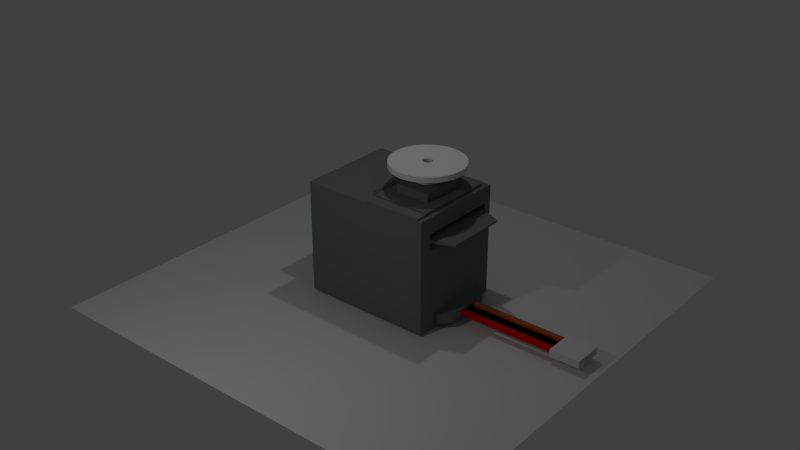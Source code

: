 # Source: Simple_Servomotor.blend  (saved by Blender 2.75.0; exported with 4.5.12 LTS)
import bpy
from mathutils import Matrix  # noqa: F401  (used for matrix-valued properties, if any)

bpy.ops.wm.read_factory_settings(use_empty=True)
scene = bpy.context.scene
scene.name = 'Scene'

# ---- collections
col_collection_1 = bpy.data.collections.new('Collection 1'); scene.collection.children.link(col_collection_1)

# ---- materials (node trees are filled in below, after node groups)
mat_material_005 = bpy.data.materials.new('Material.005')
mat_material_005.alpha_threshold = 0.0
mat_material_005.use_transparent_shadow = False
mat_material_005.diffuse_color = (0.1787, 0.1906, 0.196, 1.0)
mat_material_005.roughness = 0.5
mat_material_004 = bpy.data.materials.new('Material.004')
mat_material_004.alpha_threshold = 0.0
mat_material_004.use_transparent_shadow = False
mat_material_004.roughness = 0.5
mat_material_003 = bpy.data.materials.new('Material.003')
mat_material_003.alpha_threshold = 0.0
mat_material_003.use_transparent_shadow = False
mat_material_003.diffuse_color = (0.5489, 0.1132, 0.02763, 1.0)
mat_material_003.roughness = 0.5
mat_material_002 = bpy.data.materials.new('Material.002')
mat_material_002.alpha_threshold = 0.0
mat_material_002.use_transparent_shadow = False
mat_material_002.diffuse_color = (0.0, 0.0, 0.0, 1.0)
mat_material_002.roughness = 0.5
mat_material_001 = bpy.data.materials.new('Material.001')
mat_material_001.alpha_threshold = 0.0
mat_material_001.use_transparent_shadow = False
mat_material_001.diffuse_color = (0.8, 0.003269, 0.0, 1.0)
mat_material_001.roughness = 0.5
mat_material_006 = bpy.data.materials.new('Material.006')
mat_material_006.alpha_threshold = 0.0
mat_material_006.use_transparent_shadow = False
mat_material_006.roughness = 0.5

# ---- material node trees

# ---- world
world_world = bpy.data.worlds.new('World'); scene.world = world_world
world_world.color = (0.05088, 0.05088, 0.05088)
world_world.use_sun_shadow = False
world_world.sun_shadow_jitter_overblur = 0.0
world_world.cycles.sampling_method = 'MANUAL'
world_world.cycles.sample_map_resolution = 256

# ---- lights
light_sun_001 = bpy.data.lights.new('Sun.001', 'POINT')
light_sun_001.transmission_factor = 0.0
light_sun_001.energy = 100.0
light_sun_001.shadow_buffer_clip_start = 0.5
light_sun_001.shadow_soft_size = 0.1
light_sun_001.shadow_maximum_resolution = 0.006
light_sun_001.use_absolute_resolution = True
light_sun_001.cycles.use_multiple_importance_sampling = False
light_sun = bpy.data.lights.new('Sun', 'POINT')
light_sun.transmission_factor = 0.0
light_sun.energy = 100.0
light_sun.shadow_buffer_clip_start = 0.5
light_sun.shadow_soft_size = 0.1
light_sun.shadow_maximum_resolution = 0.006
light_sun.use_absolute_resolution = True
light_sun.cycles.use_multiple_importance_sampling = False

# ---- meshes
me_plane = bpy.data.meshes.new('Plane')
me_plane.from_pydata([(-1.0, -1.0, 0.0), (1.0, -1.0, 0.0), (-1.0, 1.0, 0.0), (1.0, 1.0, 0.0)], [], [(0, 1, 3, 2)])
me_plane.use_remesh_preserve_volume = False
me_plane.use_remesh_preserve_attributes = False
me_plane.use_mirror_vertex_groups = False
me_plane.update()
me_cube_001 = bpy.data.meshes.new('Cube.001')
me_cube_001.from_pydata([(-1.0, -1.0, -1.0), (-1.0, -1.0, 1.251), (-1.0, 1.0, -1.0), (-1.0, 1.0, 1.251), (1.0, -1.0, -1.0), (1.0, -1.0, 1.251), (1.0, 1.0, -1.0), (1.0, 1.0, 1.251), (-1.0, -1.0, -0.6784), (-1.0, -1.0, -0.3568), (-1.0, -1.0, -0.03515), (-1.0, -1.0, 0.2865), (-1.0, -1.0, 0.6081), (-1.0, -1.0, 0.9297), (-1.0, 1.0, 0.9297), (-1.0, 1.0, 0.6081), (-1.0, 1.0, 0.2865), (-1.0, 1.0, -0.03515), (-1.0, 1.0, -0.3568), (-1.0, 1.0, -0.6784), (1.0, 1.0, 0.9297), (1.0, 1.0, 0.6081), (1.0, 1.0, 0.2865), (1.0, 1.0, -0.03515), (1.0, 1.0, -0.3568), (1.0, 1.0, -0.6784), (1.0, -1.0, 0.9297), (1.0, -1.0, 0.6081), (1.0, -1.0, 0.2865), (1.0, -1.0, -0.03515), (1.0, -1.0, -0.3568), (1.0, -1.0, -0.6784), (-1.0, -0.7597, 1.251), (-1.0, -0.7597, -1.0), (1.0, -0.7597, 1.251), (1.0, -0.7597, -1.0), (1.0, -0.7597, 0.9297), (1.0, -0.7597, 0.6081), (1.0, -0.7597, 0.2865), (1.0, -0.7597, -0.03515), (1.0, -0.7597, -0.3568), (1.0, -0.7597, -0.6784), (-1.0, -0.5343, 0.8849), (-1.0, -0.5343, 0.6529), (-1.0, -0.7597, 0.2865), (-1.0, -0.7597, -0.03515), (-1.0, -0.7597, -0.3568), (-1.0, -0.7597, -0.6784), (-1.0, 0.8576, 1.251), (1.0, 0.8576, -1.0), (1.0, 0.8576, 0.9297), (1.0, 0.8576, 0.6081), (1.0, 0.8576, 0.2865), (1.0, 0.8576, -0.03515), (1.0, 0.8576, -0.3568), (1.0, 0.8576, -0.6784), (-1.0, 0.8576, -1.0), (1.0, 0.8576, 1.251), (-1.0, 0.6322, 0.8849), (-1.0, 0.6322, 0.6529), (-1.0, 0.8576, 0.2865), (-1.0, 0.8576, -0.03515), (-1.0, 0.8576, -0.3568), (-1.0, 0.8576, -0.6784), (0.8993, -0.7597, 0.8081), (0.8993, -0.7597, 0.7297), (0.8993, 0.8576, 0.8081), (0.8993, 0.8576, 0.7297), (1.319, -0.5688, 0.7863), (1.319, -0.5688, 0.7515), (1.319, 0.6668, 0.7863), (1.319, 0.6668, 0.7515), (1.0, -0.5944, -0.7113), (1.0, -0.5944, -0.9671), (1.0, 0.6923, -0.9671), (1.0, 0.6923, -0.7113), (1.05, -0.5944, -0.7316), (1.05, -0.5944, -0.9468), (1.05, 0.6923, -0.9468), (1.05, 0.6923, -0.7316), (1.201, -0.4089, -0.7674), (1.201, -0.4089, -0.911), (1.201, 0.5069, -0.911), (1.201, 0.5069, -0.7674), (0.0, 1.0, 1.251), (0.0, 1.0, -1.0), (0.0, -1.0, 1.251), (0.0, -1.0, -1.0), (0.0, -1.0, 0.9297), (0.0, -1.0, 0.6081), (0.0, -1.0, 0.2865), (0.0, -1.0, -0.03515), (0.0, -1.0, -0.3568), (0.0, -1.0, -0.6784), (0.0, 1.0, 0.9297), (0.0, 1.0, 0.6081), (0.0, 1.0, 0.2865), (0.0, 1.0, -0.03515), (0.0, 1.0, -0.3568), (0.0, 1.0, -0.6784), (0.0, -0.7597, 1.251), (0.0, -0.7597, -1.0), (0.0, 0.8576, 1.251), (0.0, 0.8576, -1.0), (-0.7516, 1.0, -1.0), (-0.7516, -1.0, 1.251), (-0.7516, 1.0, 0.9297), (-0.7516, 1.0, 0.6081), (-0.7516, 1.0, 0.2865), (-0.7516, 1.0, -0.03515), (-0.7516, 1.0, -0.3568), (-0.7516, 1.0, -0.6784), (-0.7516, -0.7597, 1.251), (-0.7516, 0.8576, 1.251), (-0.7516, 1.0, 1.251), (-0.7516, -1.0, -1.0), (-0.7516, -1.0, 0.9297), (-0.7516, -1.0, 0.6081), (-0.7516, -1.0, 0.2865), (-0.7516, -1.0, -0.03515), (-0.7516, -1.0, -0.3568), (-0.7516, -1.0, -0.6784), (-0.7516, -0.7597, -1.0), (-0.7516, 0.8576, -1.0), (-0.03786, 0.7762, 1.317), (-0.03786, -0.6782, 1.317), (-0.7138, -0.6782, 1.317), (-0.7138, 0.7762, 1.317), (0.04237, 1.0, 1.251), (0.04237, -1.0, -1.0), (0.04237, -1.0, 0.9297), (0.04237, -1.0, 0.6081), (0.04237, -1.0, 0.2865), (0.04237, -1.0, -0.03515), (0.04237, -1.0, -0.3568), (0.04237, -1.0, -0.6784), (0.04237, -0.7597, -1.0), (0.04237, 0.8576, -1.0), (0.04237, 1.0, -1.0), (0.04237, -1.0, 1.251), (0.04237, 1.0, 0.9297), (0.04237, 1.0, 0.6081), (0.04237, 1.0, 0.2865), (0.04237, 1.0, -0.03515), (0.04237, 1.0, -0.3568), (0.04237, 1.0, -0.6784), (0.04237, -0.7597, 1.251), (0.04237, 0.8576, 1.251), (0.9328, 1.0, 1.251), (0.9328, -1.0, -1.0), (0.9328, -1.0, 0.9297), (0.9328, -1.0, 0.6081), (0.9328, -1.0, 0.2865), (0.9328, -1.0, -0.03515), (0.9328, -1.0, -0.3568), (0.9328, -1.0, -0.6784), (0.9328, -0.7597, -1.0), (0.9328, 0.8576, -1.0), (0.9328, 1.0, -1.0), (0.9328, -1.0, 1.251), (0.9328, 1.0, 0.9297), (0.9328, 1.0, 0.6081), (0.9328, 1.0, 0.2865), (0.9328, 1.0, -0.03515), (0.9328, 1.0, -0.3568), (0.9328, 1.0, -0.6784), (0.9328, -0.7597, 1.251), (0.9328, 0.8576, 1.251), (0.9328, -1.0, 1.284), (0.04237, -1.0, 1.284), (0.9328, -0.7597, 1.284), (0.04237, -0.7597, 1.284), (0.9328, -1.0, 1.284), (0.04237, -1.0, 1.284), (0.9328, -0.7597, 1.284), (0.04237, -0.7597, 1.284), (0.9328, -0.7597, 1.306), (0.04237, -0.7597, 1.306), (0.9328, 0.8576, 1.306), (0.04237, 0.8576, 1.306), (0.7513, -0.43, 1.306), (0.2239, -0.43, 1.306), (0.7513, 0.528, 1.306), (0.2239, 0.528, 1.306), (0.7513, -0.43, 1.481), (0.2239, -0.43, 1.481), (0.7513, 0.528, 1.481), (0.2239, 0.528, 1.481), (-1.361, 0.6322, 0.8135), (-1.361, -0.5343, 0.8135), (-1.361, 0.6322, 0.7243), (-1.361, -0.5343, 0.7243), (-1.087, 0.3518, 0.8677), (-1.087, -0.2539, 0.8677), (-1.274, 0.3518, 0.8307), (-1.274, -0.2539, 0.8307), (-1.087, 0.3518, 0.9007), (-1.087, -0.2539, 0.9007), (-1.274, 0.3518, 0.8636), (-1.274, -0.2539, 0.8636)], [], [(63, 19, 2, 56), (165, 25, 6, 158), (41, 31, 4, 35), (121, 8, 0, 115), (157, 158, 6, 49), (113, 114, 3, 48), (105, 1, 13, 116), (116, 13, 12, 117), (117, 12, 11, 118), (118, 11, 10, 119), (119, 10, 9, 120), (120, 9, 8, 121), (34, 5, 26, 36), (36, 26, 27, 37), (37, 27, 28, 38), (38, 28, 29, 39), (39, 29, 30, 40), (40, 30, 31, 41), (148, 7, 20, 160), (160, 20, 21, 161), (161, 21, 22, 162), (162, 22, 23, 163), (163, 23, 24, 164), (164, 24, 25, 165), (48, 3, 14, 58), (58, 14, 15, 59), (59, 15, 16, 60), (60, 16, 17, 61), (61, 17, 18, 62), (62, 18, 19, 63), (9, 46, 47, 8), (10, 45, 46, 9), (11, 44, 45, 10), (12, 43, 44, 11), (13, 42, 43, 12), (1, 32, 42, 13), (54, 40, 41, 55), (53, 39, 40, 54), (52, 38, 39, 53), (51, 37, 38, 52), (50, 36, 64, 66), (57, 34, 36, 50), (105, 112, 32, 1), (149, 156, 35, 4), (41, 35, 73, 72), (8, 47, 33, 0), (25, 55, 49, 6), (7, 57, 50, 20), (20, 50, 51, 21), (21, 51, 52, 22), (22, 52, 53, 23), (23, 53, 54, 24), (24, 54, 55, 25), (46, 62, 63, 47), (45, 61, 62, 46), (44, 60, 61, 45), (43, 59, 60, 44), (43, 42, 189, 191), (32, 48, 58, 42), (112, 113, 48, 32), (156, 157, 49, 35), (47, 63, 56, 33), (64, 65, 69, 68), (51, 50, 66, 67), (36, 37, 65, 64), (37, 51, 67, 65), (70, 68, 69, 71), (67, 66, 70, 71), (66, 64, 68, 70), (65, 67, 71, 69), (75, 72, 76, 79), (55, 41, 72, 75), (49, 55, 75, 74), (35, 49, 74, 73), (78, 79, 83, 82), (72, 73, 77, 76), (74, 75, 79, 78), (73, 74, 78, 77), (83, 80, 81, 82), (77, 78, 82, 81), (79, 76, 80, 83), (76, 77, 81, 80), (122, 123, 103, 101), (146, 147, 102, 100), (115, 122, 101, 87), (139, 146, 100, 86), (110, 98, 99, 111), (109, 97, 98, 110), (108, 96, 97, 109), (107, 95, 96, 108), (106, 94, 95, 107), (114, 84, 94, 106), (134, 92, 93, 135), (133, 91, 92, 134), (132, 90, 91, 133), (131, 89, 90, 132), (130, 88, 89, 131), (139, 86, 88, 130), (147, 128, 84, 102), (123, 104, 85, 103), (135, 93, 87, 129), (111, 99, 85, 104), (19, 111, 104, 2), (56, 2, 104, 123), (3, 114, 106, 14), (14, 106, 107, 15), (15, 107, 108, 16), (16, 108, 109, 17), (17, 109, 110, 18), (18, 110, 111, 19), (0, 33, 122, 115), (33, 56, 123, 122), (112, 100, 125, 126), (86, 100, 112, 105), (92, 120, 121, 93), (91, 119, 120, 92), (90, 118, 119, 91), (89, 117, 118, 90), (88, 116, 117, 89), (86, 105, 116, 88), (102, 84, 114, 113), (93, 121, 115, 87), (125, 124, 127, 126), (113, 112, 126, 127), (102, 113, 127, 124), (100, 102, 124, 125), (155, 135, 129, 149), (167, 148, 128, 147), (159, 139, 130, 150), (150, 130, 131, 151), (151, 131, 132, 152), (152, 132, 133, 153), (153, 133, 134, 154), (154, 134, 135, 155), (139, 159, 168, 169), (146, 166, 176, 177), (101, 103, 137, 136), (87, 101, 136, 129), (98, 144, 145, 99), (97, 143, 144, 98), (96, 142, 143, 97), (95, 141, 142, 96), (94, 140, 141, 95), (84, 128, 140, 94), (103, 85, 138, 137), (99, 145, 138, 85), (34, 57, 167, 166), (5, 34, 166, 159), (30, 154, 155, 31), (29, 153, 154, 30), (28, 152, 153, 29), (27, 151, 152, 28), (26, 150, 151, 27), (5, 159, 150, 26), (57, 7, 148, 167), (31, 155, 149, 4), (136, 137, 157, 156), (129, 136, 156, 149), (144, 164, 165, 145), (143, 163, 164, 144), (142, 162, 163, 143), (141, 161, 162, 142), (140, 160, 161, 141), (128, 148, 160, 140), (137, 138, 158, 157), (145, 165, 158, 138), (170, 171, 175, 174), (166, 146, 171, 170), (146, 139, 169, 171), (159, 166, 170, 168), (172, 174, 175, 173), (171, 169, 173, 175), (169, 168, 172, 173), (168, 170, 174, 172), (176, 178, 182, 180), (147, 146, 177, 179), (166, 167, 178, 176), (167, 147, 179, 178), (183, 181, 185, 187), (178, 179, 183, 182), (179, 177, 181, 183), (177, 176, 180, 181), (184, 186, 187, 185), (181, 180, 184, 185), (180, 182, 186, 184), (182, 183, 187, 186), (189, 188, 190, 191), (42, 58, 192, 193), (58, 59, 190, 188), (59, 43, 191, 190), (195, 193, 197, 199), (58, 188, 194, 192), (189, 42, 193, 195), (188, 189, 195, 194), (197, 196, 198, 199), (193, 192, 196, 197), (192, 194, 198, 196), (194, 195, 199, 198)])
me_cube_001.materials.append(mat_material_005)
me_cube_001.use_remesh_preserve_volume = False
me_cube_001.use_remesh_preserve_attributes = False
me_cube_001.use_mirror_vertex_groups = False
me_cube_001.update()
me_cube_002 = bpy.data.meshes.new('Cube.002')
me_cube_002.from_pydata([(-1.0, -1.0, -1.0), (-1.0, -1.0, 1.0), (-1.0, 1.0, -1.0), (-1.0, 1.0, 1.0), (1.0, -1.0, -1.0), (1.0, -1.0, 1.0), (1.0, 1.0, -1.0), (1.0, 1.0, 1.0), (-1.0, 0.254, 1.0), (-1.0, 0.254, -1.0), (1.0, 0.254, 1.0), (1.0, 0.254, -1.0), (-1.0, -0.373, -1.0), (1.0, -0.373, 1.0), (-1.0, -0.373, 1.0), (1.0, -0.373, -1.0), (0.6972, -0.451, 0.7512), (0.6972, -0.922, 0.7512), (0.6972, -0.922, -0.7512), (0.6972, -0.451, -0.7512), (0.582, -0.3127, -0.8077), (0.582, 0.1937, -0.8077), (0.582, 0.1937, 0.8077), (0.582, -0.3127, 0.8077), (0.6793, 0.9064, 0.749), (0.6793, 0.9064, -0.749), (0.6793, 0.3476, -0.749), (0.6793, 0.3476, 0.749)], [], [(8, 3, 2, 9), (3, 7, 6, 2), (13, 5, 17, 16), (5, 1, 0, 4), (9, 2, 6, 11), (10, 7, 3, 8), (13, 10, 8, 14), (12, 9, 11, 15), (11, 6, 25, 26), (14, 8, 9, 12), (1, 14, 12, 0), (0, 12, 15, 4), (5, 13, 14, 1), (11, 10, 22, 21), (16, 17, 18, 19), (15, 13, 16, 19), (4, 15, 19, 18), (5, 4, 18, 17), (22, 23, 20, 21), (13, 15, 20, 23), (10, 13, 23, 22), (15, 11, 21, 20), (24, 27, 26, 25), (10, 11, 26, 27), (6, 7, 24, 25), (7, 10, 27, 24)])
me_cube_002.materials.append(mat_material_004)
me_cube_002.use_remesh_preserve_volume = False
me_cube_002.use_remesh_preserve_attributes = False
me_cube_002.use_mirror_vertex_groups = False
me_cube_002.update()
me_cylinder_003 = bpy.data.meshes.new('Cylinder.003')
me_cylinder_003.from_pydata([(0.0, 1.0, -1.0), (2.882e-06, 1.0, 39.18), (0.1951, 0.9808, -1.0), (0.1951, 0.9808, 39.18), (0.3827, 0.9239, -1.0), (0.3827, 0.9239, 39.18), (0.5556, 0.8315, -1.0), (0.5556, 0.8315, 39.18), (0.7071, 0.7071, -1.0), (0.7071, 0.7071, 39.18), (0.8315, 0.5556, -1.0), (0.8315, 0.5556, 39.18), (0.9239, 0.3827, -1.0), (0.9239, 0.3827, 39.18), (0.9808, 0.1951, -1.0), (0.9808, 0.1951, 39.18), (1.0, 7.55e-08, -1.0), (1.0, 7.55e-08, 39.18), (0.9808, -0.1951, -1.0), (0.9808, -0.1951, 39.18), (0.9239, -0.3827, -1.0), (0.9239, -0.3827, 39.18), (0.8315, -0.5556, -1.0), (0.8315, -0.5556, 39.18), (0.7071, -0.7071, -1.0), (0.7071, -0.7071, 39.18), (0.5556, -0.8315, -1.0), (0.5556, -0.8315, 39.18), (0.3827, -0.9239, -1.0), (0.3827, -0.9239, 39.18), (0.1951, -0.9808, -1.0), (0.1951, -0.9808, 39.18), (-3.258e-07, -1.0, -1.0), (2.557e-06, -1.0, 39.18), (-0.1951, -0.9808, -1.0), (-0.1951, -0.9808, 39.18), (-0.3827, -0.9239, -1.0), (-0.3827, -0.9239, 39.18), (-0.5556, -0.8315, -1.0), (-0.5556, -0.8315, 39.18), (-0.7071, -0.7071, -1.0), (-0.7071, -0.7071, 39.18), (-0.8315, -0.5556, -1.0), (-0.8315, -0.5556, 39.18), (-0.9239, -0.3827, -1.0), (-0.9239, -0.3827, 39.18), (-0.9808, -0.1951, -1.0), (-0.9808, -0.1951, 39.18), (-1.0, 9.656e-07, -1.0), (-1.0, 9.656e-07, 39.18), (-0.9808, 0.1951, -1.0), (-0.9808, 0.1951, 39.18), (-0.9239, 0.3827, -1.0), (-0.9239, 0.3827, 39.18), (-0.8315, 0.5556, -1.0), (-0.8315, 0.5556, 39.18), (-0.7071, 0.7071, -1.0), (-0.7071, 0.7071, 39.18), (-0.5556, 0.8315, -1.0), (-0.5556, 0.8315, 39.18), (-0.3827, 0.9239, -1.0), (-0.3827, 0.9239, 39.18), (-0.1951, 0.9808, -1.0), (-0.1951, 0.9808, 39.18)], [], [(0, 1, 3, 2), (2, 3, 5, 4), (4, 5, 7, 6), (6, 7, 9, 8), (8, 9, 11, 10), (10, 11, 13, 12), (12, 13, 15, 14), (14, 15, 17, 16), (16, 17, 19, 18), (18, 19, 21, 20), (20, 21, 23, 22), (22, 23, 25, 24), (24, 25, 27, 26), (26, 27, 29, 28), (28, 29, 31, 30), (30, 31, 33, 32), (32, 33, 35, 34), (34, 35, 37, 36), (36, 37, 39, 38), (38, 39, 41, 40), (40, 41, 43, 42), (42, 43, 45, 44), (44, 45, 47, 46), (46, 47, 49, 48), (48, 49, 51, 50), (50, 51, 53, 52), (52, 53, 55, 54), (54, 55, 57, 56), (56, 57, 59, 58), (58, 59, 61, 60), (3, 1, 63, 61, 59, 57, 55, 53, 51, 49, 47, 45, 43, 41, 39, 37, 35, 33, 31, 29, 27, 25, 23, 21, 19, 17, 15, 13, 11, 9, 7, 5), (62, 63, 1, 0), (60, 61, 63, 62), (0, 2, 4, 6, 8, 10, 12, 14, 16, 18, 20, 22, 24, 26, 28, 30, 32, 34, 36, 38, 40, 42, 44, 46, 48, 50, 52, 54, 56, 58, 60, 62)])
me_cylinder_003.materials.append(mat_material_003)
me_cylinder_003.use_remesh_preserve_volume = False
me_cylinder_003.use_remesh_preserve_attributes = False
me_cylinder_003.use_mirror_vertex_groups = False
me_cylinder_003.update()
me_cylinder_002 = bpy.data.meshes.new('Cylinder.002')
me_cylinder_002.from_pydata([(0.0, 1.0, -1.0), (2.882e-06, 1.0, 39.18), (0.1951, 0.9808, -1.0), (0.1951, 0.9808, 39.18), (0.3827, 0.9239, -1.0), (0.3827, 0.9239, 39.18), (0.5556, 0.8315, -1.0), (0.5556, 0.8315, 39.18), (0.7071, 0.7071, -1.0), (0.7071, 0.7071, 39.18), (0.8315, 0.5556, -1.0), (0.8315, 0.5556, 39.18), (0.9239, 0.3827, -1.0), (0.9239, 0.3827, 39.18), (0.9808, 0.1951, -1.0), (0.9808, 0.1951, 39.18), (1.0, 7.55e-08, -1.0), (1.0, 7.55e-08, 39.18), (0.9808, -0.1951, -1.0), (0.9808, -0.1951, 39.18), (0.9239, -0.3827, -1.0), (0.9239, -0.3827, 39.18), (0.8315, -0.5556, -1.0), (0.8315, -0.5556, 39.18), (0.7071, -0.7071, -1.0), (0.7071, -0.7071, 39.18), (0.5556, -0.8315, -1.0), (0.5556, -0.8315, 39.18), (0.3827, -0.9239, -1.0), (0.3827, -0.9239, 39.18), (0.1951, -0.9808, -1.0), (0.1951, -0.9808, 39.18), (-3.258e-07, -1.0, -1.0), (2.557e-06, -1.0, 39.18), (-0.1951, -0.9808, -1.0), (-0.1951, -0.9808, 39.18), (-0.3827, -0.9239, -1.0), (-0.3827, -0.9239, 39.18), (-0.5556, -0.8315, -1.0), (-0.5556, -0.8315, 39.18), (-0.7071, -0.7071, -1.0), (-0.7071, -0.7071, 39.18), (-0.8315, -0.5556, -1.0), (-0.8315, -0.5556, 39.18), (-0.9239, -0.3827, -1.0), (-0.9239, -0.3827, 39.18), (-0.9808, -0.1951, -1.0), (-0.9808, -0.1951, 39.18), (-1.0, 9.656e-07, -1.0), (-1.0, 9.656e-07, 39.18), (-0.9808, 0.1951, -1.0), (-0.9808, 0.1951, 39.18), (-0.9239, 0.3827, -1.0), (-0.9239, 0.3827, 39.18), (-0.8315, 0.5556, -1.0), (-0.8315, 0.5556, 39.18), (-0.7071, 0.7071, -1.0), (-0.7071, 0.7071, 39.18), (-0.5556, 0.8315, -1.0), (-0.5556, 0.8315, 39.18), (-0.3827, 0.9239, -1.0), (-0.3827, 0.9239, 39.18), (-0.1951, 0.9808, -1.0), (-0.1951, 0.9808, 39.18)], [], [(0, 1, 3, 2), (2, 3, 5, 4), (4, 5, 7, 6), (6, 7, 9, 8), (8, 9, 11, 10), (10, 11, 13, 12), (12, 13, 15, 14), (14, 15, 17, 16), (16, 17, 19, 18), (18, 19, 21, 20), (20, 21, 23, 22), (22, 23, 25, 24), (24, 25, 27, 26), (26, 27, 29, 28), (28, 29, 31, 30), (30, 31, 33, 32), (32, 33, 35, 34), (34, 35, 37, 36), (36, 37, 39, 38), (38, 39, 41, 40), (40, 41, 43, 42), (42, 43, 45, 44), (44, 45, 47, 46), (46, 47, 49, 48), (48, 49, 51, 50), (50, 51, 53, 52), (52, 53, 55, 54), (54, 55, 57, 56), (56, 57, 59, 58), (58, 59, 61, 60), (3, 1, 63, 61, 59, 57, 55, 53, 51, 49, 47, 45, 43, 41, 39, 37, 35, 33, 31, 29, 27, 25, 23, 21, 19, 17, 15, 13, 11, 9, 7, 5), (62, 63, 1, 0), (60, 61, 63, 62), (0, 2, 4, 6, 8, 10, 12, 14, 16, 18, 20, 22, 24, 26, 28, 30, 32, 34, 36, 38, 40, 42, 44, 46, 48, 50, 52, 54, 56, 58, 60, 62)])
me_cylinder_002.materials.append(mat_material_002)
me_cylinder_002.use_remesh_preserve_volume = False
me_cylinder_002.use_remesh_preserve_attributes = False
me_cylinder_002.use_mirror_vertex_groups = False
me_cylinder_002.update()
me_cylinder_001 = bpy.data.meshes.new('Cylinder.001')
me_cylinder_001.from_pydata([(0.0, 1.0, -1.0), (2.882e-06, 1.0, 39.18), (0.1951, 0.9808, -1.0), (0.1951, 0.9808, 39.18), (0.3827, 0.9239, -1.0), (0.3827, 0.9239, 39.18), (0.5556, 0.8315, -1.0), (0.5556, 0.8315, 39.18), (0.7071, 0.7071, -1.0), (0.7071, 0.7071, 39.18), (0.8315, 0.5556, -1.0), (0.8315, 0.5556, 39.18), (0.9239, 0.3827, -1.0), (0.9239, 0.3827, 39.18), (0.9808, 0.1951, -1.0), (0.9808, 0.1951, 39.18), (1.0, 7.55e-08, -1.0), (1.0, 7.55e-08, 39.18), (0.9808, -0.1951, -1.0), (0.9808, -0.1951, 39.18), (0.9239, -0.3827, -1.0), (0.9239, -0.3827, 39.18), (0.8315, -0.5556, -1.0), (0.8315, -0.5556, 39.18), (0.7071, -0.7071, -1.0), (0.7071, -0.7071, 39.18), (0.5556, -0.8315, -1.0), (0.5556, -0.8315, 39.18), (0.3827, -0.9239, -1.0), (0.3827, -0.9239, 39.18), (0.1951, -0.9808, -1.0), (0.1951, -0.9808, 39.18), (-3.258e-07, -1.0, -1.0), (2.557e-06, -1.0, 39.18), (-0.1951, -0.9808, -1.0), (-0.1951, -0.9808, 39.18), (-0.3827, -0.9239, -1.0), (-0.3827, -0.9239, 39.18), (-0.5556, -0.8315, -1.0), (-0.5556, -0.8315, 39.18), (-0.7071, -0.7071, -1.0), (-0.7071, -0.7071, 39.18), (-0.8315, -0.5556, -1.0), (-0.8315, -0.5556, 39.18), (-0.9239, -0.3827, -1.0), (-0.9239, -0.3827, 39.18), (-0.9808, -0.1951, -1.0), (-0.9808, -0.1951, 39.18), (-1.0, 9.656e-07, -1.0), (-1.0, 9.656e-07, 39.18), (-0.9808, 0.1951, -1.0), (-0.9808, 0.1951, 39.18), (-0.9239, 0.3827, -1.0), (-0.9239, 0.3827, 39.18), (-0.8315, 0.5556, -1.0), (-0.8315, 0.5556, 39.18), (-0.7071, 0.7071, -1.0), (-0.7071, 0.7071, 39.18), (-0.5556, 0.8315, -1.0), (-0.5556, 0.8315, 39.18), (-0.3827, 0.9239, -1.0), (-0.3827, 0.9239, 39.18), (-0.1951, 0.9808, -1.0), (-0.1951, 0.9808, 39.18)], [], [(0, 1, 3, 2), (2, 3, 5, 4), (4, 5, 7, 6), (6, 7, 9, 8), (8, 9, 11, 10), (10, 11, 13, 12), (12, 13, 15, 14), (14, 15, 17, 16), (16, 17, 19, 18), (18, 19, 21, 20), (20, 21, 23, 22), (22, 23, 25, 24), (24, 25, 27, 26), (26, 27, 29, 28), (28, 29, 31, 30), (30, 31, 33, 32), (32, 33, 35, 34), (34, 35, 37, 36), (36, 37, 39, 38), (38, 39, 41, 40), (40, 41, 43, 42), (42, 43, 45, 44), (44, 45, 47, 46), (46, 47, 49, 48), (48, 49, 51, 50), (50, 51, 53, 52), (52, 53, 55, 54), (54, 55, 57, 56), (56, 57, 59, 58), (58, 59, 61, 60), (3, 1, 63, 61, 59, 57, 55, 53, 51, 49, 47, 45, 43, 41, 39, 37, 35, 33, 31, 29, 27, 25, 23, 21, 19, 17, 15, 13, 11, 9, 7, 5), (62, 63, 1, 0), (60, 61, 63, 62), (0, 2, 4, 6, 8, 10, 12, 14, 16, 18, 20, 22, 24, 26, 28, 30, 32, 34, 36, 38, 40, 42, 44, 46, 48, 50, 52, 54, 56, 58, 60, 62)])
me_cylinder_001.materials.append(mat_material_001)
me_cylinder_001.use_remesh_preserve_volume = False
me_cylinder_001.use_remesh_preserve_attributes = False
me_cylinder_001.use_mirror_vertex_groups = False
me_cylinder_001.update()
me_cylinder = bpy.data.meshes.new('Cylinder')
me_cylinder.from_pydata([(0.0, 1.0, -1.0), (0.0, 1.0, 1.0), (0.1951, 0.9808, -1.0), (0.1951, 0.9808, 1.0), (0.3827, 0.9239, -1.0), (0.3827, 0.9239, 1.0), (0.5556, 0.8315, -1.0), (0.5556, 0.8315, 1.0), (0.7071, 0.7071, -1.0), (0.7071, 0.7071, 1.0), (0.8315, 0.5556, -1.0), (0.8315, 0.5556, 1.0), (0.9239, 0.3827, -1.0), (0.9239, 0.3827, 1.0), (0.9808, 0.1951, -1.0), (0.9808, 0.1951, 1.0), (1.0, 7.55e-08, -1.0), (1.0, 7.55e-08, 1.0), (0.9808, -0.1951, -1.0), (0.9808, -0.1951, 1.0), (0.9239, -0.3827, -1.0), (0.9239, -0.3827, 1.0), (0.8315, -0.5556, -1.0), (0.8315, -0.5556, 1.0), (0.7071, -0.7071, -1.0), (0.7071, -0.7071, 1.0), (0.5556, -0.8315, -1.0), (0.5556, -0.8315, 1.0), (0.3827, -0.9239, -1.0), (0.3827, -0.9239, 1.0), (0.1951, -0.9808, -1.0), (0.1951, -0.9808, 1.0), (-3.258e-07, -1.0, -1.0), (-3.258e-07, -1.0, 1.0), (-0.1951, -0.9808, -1.0), (-0.1951, -0.9808, 1.0), (-0.3827, -0.9239, -1.0), (-0.3827, -0.9239, 1.0), (-0.5556, -0.8315, -1.0), (-0.5556, -0.8315, 1.0), (-0.7071, -0.7071, -1.0), (-0.7071, -0.7071, 1.0), (-0.8315, -0.5556, -1.0), (-0.8315, -0.5556, 1.0), (-0.9239, -0.3827, -1.0), (-0.9239, -0.3827, 1.0), (-0.9808, -0.1951, -1.0), (-0.9808, -0.1951, 1.0), (-1.0, 9.656e-07, -1.0), (-1.0, 9.656e-07, 1.0), (-0.9808, 0.1951, -1.0), (-0.9808, 0.1951, 1.0), (-0.9239, 0.3827, -1.0), (-0.9239, 0.3827, 1.0), (-0.8315, 0.5556, -1.0), (-0.8315, 0.5556, 1.0), (-0.7071, 0.7071, -1.0), (-0.7071, 0.7071, 1.0), (-0.5556, 0.8315, -1.0), (-0.5556, 0.8315, 1.0), (-0.3827, 0.9239, -1.0), (-0.3827, 0.9239, 1.0), (-0.1951, 0.9808, -1.0), (-0.1951, 0.9808, 1.0), (0.2227, 1.12, 1.142), (-1.682e-08, 1.142, 1.142), (0.4369, 1.055, 1.142), (0.6343, 0.9493, 1.142), (0.8073, 0.8073, 1.142), (0.9493, 0.6343, 1.142), (1.055, 0.4369, 1.142), (1.12, 0.2227, 1.142), (1.142, 4.582e-08, 1.142), (1.12, -0.2227, 1.142), (1.055, -0.4369, 1.142), (0.9493, -0.6343, 1.142), (0.8073, -0.8073, 1.142), (0.6343, -0.9493, 1.142), (0.4369, -1.055, 1.142), (0.2227, -1.12, 1.142), (-3.888e-07, -1.142, 1.142), (-0.2227, -1.12, 1.142), (-0.4369, -1.055, 1.142), (-0.6343, -0.9493, 1.142), (-0.8073, -0.8073, 1.142), (-0.9493, -0.6343, 1.142), (-1.055, -0.4369, 1.142), (-1.12, -0.2227, 1.142), (-1.142, 1.062e-06, 1.142), (-1.12, 0.2227, 1.142), (-1.055, 0.4369, 1.142), (-0.9493, 0.6343, 1.142), (-0.8073, 0.8073, 1.142), (-0.6343, 0.9493, 1.142), (-0.4369, 1.055, 1.142), (-0.2227, 1.12, 1.142), (0.2324, 1.168, 1.355), (-2.041e-08, 1.191, 1.355), (0.4559, 1.101, 1.355), (0.6619, 0.9906, 1.355), (0.8424, 0.8424, 1.355), (0.9906, 0.6619, 1.355), (1.101, 0.4559, 1.355), (1.168, 0.2324, 1.355), (1.191, 3.468e-08, 1.355), (1.168, -0.2324, 1.355), (1.101, -0.4559, 1.355), (0.9906, -0.6619, 1.355), (0.8424, -0.8424, 1.355), (0.6619, -0.9906, 1.355), (0.4559, -1.101, 1.355), (0.2324, -1.168, 1.355), (-4.086e-07, -1.191, 1.355), (-0.2324, -1.168, 1.355), (-0.4559, -1.101, 1.355), (-0.6619, -0.9906, 1.355), (-0.8424, -0.8424, 1.355), (-0.9906, -0.6619, 1.355), (-1.101, -0.4559, 1.355), (-1.168, -0.2324, 1.355), (-1.191, 1.095e-06, 1.355), (-1.168, 0.2324, 1.355), (-1.101, 0.4559, 1.355), (-0.9906, 0.6619, 1.355), (-0.8424, 0.8424, 1.355), (-0.6619, 0.9906, 1.355), (-0.4559, 1.101, 1.355), (-0.2324, 1.168, 1.355), (0.5481, 2.756, 1.39), (-1.711e-07, 2.81, 1.39), (1.075, 2.596, 1.39), (1.561, 2.336, 1.39), (1.987, 1.987, 1.39), (2.336, 1.561, 1.39), (2.596, 1.075, 1.39), (2.756, 0.5481, 1.39), (2.81, -3.555e-07, 1.39), (2.756, -0.5481, 1.39), (2.596, -1.075, 1.39), (2.336, -1.561, 1.39), (1.987, -1.987, 1.39), (1.561, -2.336, 1.39), (1.075, -2.596, 1.39), (0.5481, -2.756, 1.39), (-1.087e-06, -2.81, 1.39), (-0.5481, -2.756, 1.39), (-1.075, -2.596, 1.39), (-1.561, -2.336, 1.39), (-1.987, -1.987, 1.39), (-2.336, -1.561, 1.39), (-2.596, -1.075, 1.39), (-2.756, -0.5481, 1.39), (-2.81, 2.145e-06, 1.39), (-2.756, 0.5481, 1.39), (-2.596, 1.075, 1.39), (-2.336, 1.561, 1.39), (-1.987, 1.987, 1.39), (-1.561, 2.336, 1.39), (-1.075, 2.596, 1.39), (-0.5481, 2.756, 1.39), (0.5481, 2.756, 1.807), (-1.711e-07, 2.81, 1.807), (1.075, 2.596, 1.807), (1.561, 2.336, 1.807), (1.987, 1.987, 1.807), (2.336, 1.561, 1.807), (2.596, 1.075, 1.807), (2.756, 0.5481, 1.807), (2.81, -3.555e-07, 1.807), (2.756, -0.5481, 1.807), (2.596, -1.075, 1.807), (2.336, -1.561, 1.807), (1.987, -1.987, 1.807), (1.561, -2.336, 1.807), (1.075, -2.596, 1.807), (0.5481, -2.756, 1.807), (-1.087e-06, -2.81, 1.807), (-0.5481, -2.756, 1.807), (-1.075, -2.596, 1.807), (-1.561, -2.336, 1.807), (-1.987, -1.987, 1.807), (-2.336, -1.561, 1.807), (-2.596, -1.075, 1.807), (-2.756, -0.5481, 1.807), (-2.81, 2.145e-06, 1.807), (-2.756, 0.5481, 1.807), (-2.596, 1.075, 1.807), (-2.336, 1.561, 1.807), (-1.987, 1.987, 1.807), (-1.561, 2.336, 1.807), (-1.075, 2.596, 1.807), (-0.5481, 2.756, 1.807), (0.07117, 0.3578, 1.807), (-6.007e-09, 0.3648, 1.807), (0.1396, 0.337, 1.807), (0.2027, 0.3033, 1.807), (0.2579, 0.2579, 1.807), (0.3033, 0.2027, 1.807), (0.337, 0.1396, 1.807), (0.3578, 0.07117, 1.807), (0.3648, 1.808e-07, 1.807), (0.3578, -0.07117, 1.807), (0.337, -0.1396, 1.807), (0.3033, -0.2027, 1.807), (0.2579, -0.2579, 1.807), (0.2027, -0.3033, 1.807), (0.1396, -0.337, 1.807), (0.07117, -0.3578, 1.807), (-1.249e-07, -0.3648, 1.807), (-0.07117, -0.3578, 1.807), (-0.1396, -0.337, 1.807), (-0.2027, -0.3033, 1.807), (-0.2579, -0.2579, 1.807), (-0.3033, -0.2027, 1.807), (-0.337, -0.1396, 1.807), (-0.3578, -0.07117, 1.807), (-0.3648, 5.055e-07, 1.807), (-0.3578, 0.07117, 1.807), (-0.337, 0.1396, 1.807), (-0.3033, 0.2027, 1.807), (-0.2579, 0.2579, 1.807), (-0.2027, 0.3033, 1.807), (-0.1396, 0.337, 1.807), (-0.07117, 0.3578, 1.807), (0.07117, 0.3578, -0.3057), (-6.007e-09, 0.3648, -0.3057), (0.1396, 0.337, -0.3057), (0.2027, 0.3033, -0.3057), (0.2579, 0.2579, -0.3057), (0.3033, 0.2027, -0.3057), (0.337, 0.1396, -0.3057), (0.3578, 0.07117, -0.3057), (0.3648, 1.808e-07, -0.3057), (0.3578, -0.07117, -0.3057), (0.337, -0.1396, -0.3057), (0.3033, -0.2027, -0.3057), (0.2579, -0.2579, -0.3057), (0.2027, -0.3033, -0.3057), (0.1396, -0.337, -0.3057), (0.07117, -0.3578, -0.3057), (-1.249e-07, -0.3648, -0.3057), (-0.07117, -0.3578, -0.3057), (-0.1396, -0.337, -0.3057), (-0.2027, -0.3033, -0.3057), (-0.2579, -0.2579, -0.3057), (-0.3033, -0.2027, -0.3057), (-0.337, -0.1396, -0.3057), (-0.3578, -0.07117, -0.3057), (-0.3648, 5.055e-07, -0.3057), (-0.3578, 0.07117, -0.3057), (-0.337, 0.1396, -0.3057), (-0.3033, 0.2027, -0.3057), (-0.2579, 0.2579, -0.3057), (-0.2027, 0.3033, -0.3057), (-0.1396, 0.337, -0.3057), (-0.07117, 0.3578, -0.3057)], [], [(0, 1, 3, 2), (2, 3, 5, 4), (4, 5, 7, 6), (6, 7, 9, 8), (8, 9, 11, 10), (10, 11, 13, 12), (12, 13, 15, 14), (14, 15, 17, 16), (16, 17, 19, 18), (18, 19, 21, 20), (20, 21, 23, 22), (22, 23, 25, 24), (24, 25, 27, 26), (26, 27, 29, 28), (28, 29, 31, 30), (30, 31, 33, 32), (32, 33, 35, 34), (34, 35, 37, 36), (36, 37, 39, 38), (38, 39, 41, 40), (40, 41, 43, 42), (42, 43, 45, 44), (44, 45, 47, 46), (46, 47, 49, 48), (48, 49, 51, 50), (50, 51, 53, 52), (52, 53, 55, 54), (54, 55, 57, 56), (56, 57, 59, 58), (58, 59, 61, 60), (7, 5, 66, 67), (62, 63, 1, 0), (60, 61, 63, 62), (0, 2, 4, 6, 8, 10, 12, 14, 16, 18, 20, 22, 24, 26, 28, 30, 32, 34, 36, 38, 40, 42, 44, 46, 48, 50, 52, 54, 56, 58, 60, 62), (84, 83, 115, 116), (25, 23, 75, 76), (43, 41, 84, 85), (61, 59, 93, 94), (17, 15, 71, 72), (35, 33, 80, 81), (53, 51, 89, 90), (9, 7, 67, 68), (27, 25, 76, 77), (45, 43, 85, 86), (63, 61, 94, 95), (19, 17, 72, 73), (37, 35, 81, 82), (55, 53, 90, 91), (11, 9, 68, 69), (29, 27, 77, 78), (47, 45, 86, 87), (3, 1, 65, 64), (1, 63, 95, 65), (21, 19, 73, 74), (39, 37, 82, 83), (57, 55, 91, 92), (13, 11, 69, 70), (31, 29, 78, 79), (49, 47, 87, 88), (5, 3, 64, 66), (23, 21, 74, 75), (41, 39, 83, 84), (59, 57, 92, 93), (15, 13, 70, 71), (33, 31, 79, 80), (51, 49, 88, 89), (119, 118, 150, 151), (71, 70, 102, 103), (85, 84, 116, 117), (72, 71, 103, 104), (86, 85, 117, 118), (73, 72, 104, 105), (87, 86, 118, 119), (74, 73, 105, 106), (88, 87, 119, 120), (75, 74, 106, 107), (89, 88, 120, 121), (76, 75, 107, 108), (90, 89, 121, 122), (77, 76, 108, 109), (91, 90, 122, 123), (78, 77, 109, 110), (64, 65, 97, 96), (92, 91, 123, 124), (79, 78, 110, 111), (66, 64, 96, 98), (93, 92, 124, 125), (80, 79, 111, 112), (67, 66, 98, 99), (94, 93, 125, 126), (81, 80, 112, 113), (68, 67, 99, 100), (95, 94, 126, 127), (82, 81, 113, 114), (69, 68, 100, 101), (65, 95, 127, 97), (83, 82, 114, 115), (70, 69, 101, 102), (151, 150, 182, 183), (106, 105, 137, 138), (120, 119, 151, 152), (107, 106, 138, 139), (121, 120, 152, 153), (108, 107, 139, 140), (122, 121, 153, 154), (109, 108, 140, 141), (123, 122, 154, 155), (110, 109, 141, 142), (96, 97, 129, 128), (124, 123, 155, 156), (111, 110, 142, 143), (98, 96, 128, 130), (125, 124, 156, 157), (112, 111, 143, 144), (99, 98, 130, 131), (126, 125, 157, 158), (113, 112, 144, 145), (100, 99, 131, 132), (127, 126, 158, 159), (114, 113, 145, 146), (101, 100, 132, 133), (97, 127, 159, 129), (115, 114, 146, 147), (102, 101, 133, 134), (116, 115, 147, 148), (103, 102, 134, 135), (117, 116, 148, 149), (104, 103, 135, 136), (118, 117, 149, 150), (105, 104, 136, 137), (189, 188, 220, 221), (138, 137, 169, 170), (152, 151, 183, 184), (139, 138, 170, 171), (153, 152, 184, 185), (140, 139, 171, 172), (154, 153, 185, 186), (141, 140, 172, 173), (155, 154, 186, 187), (142, 141, 173, 174), (128, 129, 161, 160), (156, 155, 187, 188), (143, 142, 174, 175), (130, 128, 160, 162), (157, 156, 188, 189), (144, 143, 175, 176), (131, 130, 162, 163), (158, 157, 189, 190), (145, 144, 176, 177), (132, 131, 163, 164), (159, 158, 190, 191), (146, 145, 177, 178), (133, 132, 164, 165), (129, 159, 191, 161), (147, 146, 178, 179), (134, 133, 165, 166), (148, 147, 179, 180), (135, 134, 166, 167), (149, 148, 180, 181), (136, 135, 167, 168), (150, 149, 181, 182), (137, 136, 168, 169), (193, 223, 255, 225), (176, 175, 207, 208), (163, 162, 194, 195), (190, 189, 221, 222), (177, 176, 208, 209), (164, 163, 195, 196), (191, 190, 222, 223), (178, 177, 209, 210), (165, 164, 196, 197), (161, 191, 223, 193), (179, 178, 210, 211), (166, 165, 197, 198), (180, 179, 211, 212), (167, 166, 198, 199), (181, 180, 212, 213), (168, 167, 199, 200), (182, 181, 213, 214), (169, 168, 200, 201), (183, 182, 214, 215), (170, 169, 201, 202), (184, 183, 215, 216), (171, 170, 202, 203), (185, 184, 216, 217), (172, 171, 203, 204), (186, 185, 217, 218), (173, 172, 204, 205), (187, 186, 218, 219), (174, 173, 205, 206), (160, 161, 193, 192), (188, 187, 219, 220), (175, 174, 206, 207), (162, 160, 192, 194), (224, 225, 255, 254, 253, 252, 251, 250, 249, 248, 247, 246, 245, 244, 243, 242, 241, 240, 239, 238, 237, 236, 235, 234, 233, 232, 231, 230, 229, 228, 227, 226), (211, 210, 242, 243), (198, 197, 229, 230), (212, 211, 243, 244), (199, 198, 230, 231), (213, 212, 244, 245), (200, 199, 231, 232), (214, 213, 245, 246), (201, 200, 232, 233), (215, 214, 246, 247), (202, 201, 233, 234), (216, 215, 247, 248), (203, 202, 234, 235), (217, 216, 248, 249), (204, 203, 235, 236), (218, 217, 249, 250), (205, 204, 236, 237), (219, 218, 250, 251), (206, 205, 237, 238), (192, 193, 225, 224), (220, 219, 251, 252), (207, 206, 238, 239), (194, 192, 224, 226), (221, 220, 252, 253), (208, 207, 239, 240), (195, 194, 226, 227), (222, 221, 253, 254), (209, 208, 240, 241), (196, 195, 227, 228), (223, 222, 254, 255), (210, 209, 241, 242), (197, 196, 228, 229)])
me_cylinder.materials.append(mat_material_006)
me_cylinder.use_remesh_preserve_volume = False
me_cylinder.use_remesh_preserve_attributes = False
me_cylinder.use_mirror_vertex_groups = False
me_cylinder.update()

# ---- objects
ob_sun_001 = bpy.data.objects.new('Sun.001', light_sun_001)
ob_plane = bpy.data.objects.new('Plane', me_plane)
ob_sun = bpy.data.objects.new('Sun', light_sun)
ob_carcaza = bpy.data.objects.new('Carcaza', me_cube_001)
ob_conector = bpy.data.objects.new('Conector', me_cube_002)
ob_signal = bpy.data.objects.new('Signal', me_cylinder_003)
ob_neutro = bpy.data.objects.new('Neutro', me_cylinder_002)
ob_fase = bpy.data.objects.new('fase', me_cylinder_001)
ob_acople = bpy.data.objects.new('Acople', me_cylinder)

# ---- transforms, parenting, visibility, modifiers, constraints
ob_sun_001.location = (0.1341, -5.906, 5.257)
ob_sun_001.rotation_euler = (0.9937, -0.0, 0.0)
ob_sun_001.lineart.crease_threshold = 0.0
ob_plane.location = (0.0, 0.0, 0.0)
ob_plane.scale = (4.367, 4.367, 4.367)
ob_plane.lineart.crease_threshold = 0.0
ob_sun.location = (0.1341, 0.564, 7.73)
ob_sun.lineart.crease_threshold = 0.0
ob_carcaza.location = (0.0, 0.0, 1.057)
ob_carcaza.scale = (1.303, 1.0, 1.0)
ob_carcaza.lineart.crease_threshold = 0.0
ob_conector.parent = ob_carcaza
ob_conector.matrix_parent_inverse = Matrix(((0.7676, 0.0, 0.0, 0.0), (0.0, 1.0, 0.0, 0.0), (0.0, 0.0, 1.0, 0.05464), (0.0, 0.0, 0.0, 1.0)))
ob_conector.location = (3.791, 0.09676, -0.9015)
ob_conector.scale = (0.2968, 0.2978, 0.07107)
ob_conector.lineart.crease_threshold = 0.0
ob_signal.parent = ob_carcaza
ob_signal.matrix_parent_inverse = Matrix(((0.7676, 0.0, 0.0, 0.0), (0.0, 1.0, 0.0, 0.0), (0.0, 0.0, 1.0, 0.05464), (0.0, 0.0, 0.0, 1.0)))
ob_signal.location = (1.512, 0.2773, -0.8984)
ob_signal.rotation_euler = (-0.0, 1.571, 0.0)
ob_signal.scale = (0.0613, 0.0613, 0.0613)
ob_signal.lineart.crease_threshold = 0.0
ob_neutro.parent = ob_carcaza
ob_neutro.matrix_parent_inverse = Matrix(((0.7676, 0.0, 0.0, 0.0), (0.0, 1.0, 0.0, 0.0), (0.0, 0.0, 1.0, 0.05464), (0.0, 0.0, 0.0, 1.0)))
ob_neutro.location = (1.512, 0.1013, -0.8984)
ob_neutro.rotation_euler = (-0.0, 1.571, 0.0)
ob_neutro.scale = (0.0613, 0.0613, 0.0613)
ob_neutro.lineart.crease_threshold = 0.0
ob_fase.parent = ob_carcaza
ob_fase.matrix_parent_inverse = Matrix(((0.7676, 0.0, 0.0, 0.0), (0.0, 1.0, 0.0, 0.0), (0.0, 0.0, 1.0, 0.05464), (0.0, 0.0, 0.0, 1.0)))
ob_fase.location = (1.512, -0.07476, -0.8984)
ob_fase.rotation_euler = (-0.0, 1.571, 0.0)
ob_fase.scale = (0.0613, 0.0613, 0.0613)
ob_fase.lineart.crease_threshold = 0.0
ob_acople.parent = ob_carcaza
ob_acople.matrix_parent_inverse = Matrix(((0.7676, 0.0, 0.0, 0.0), (0.0, 1.0, 0.0, 0.0), (0.0, 0.0, 1.0, 0.05464), (0.0, 0.0, 0.0, 1.0)))
ob_acople.location = (0.5842, 0.06972, 1.317)
ob_acople.scale = (0.2568, 0.2568, 0.2568)
ob_acople.lineart.crease_threshold = 0.0

# ---- collection membership
col_collection_1.objects.link(ob_sun_001)
col_collection_1.objects.link(ob_plane)
col_collection_1.objects.link(ob_sun)
col_collection_1.objects.link(ob_carcaza)
col_collection_1.objects.link(ob_conector)
col_collection_1.objects.link(ob_signal)
col_collection_1.objects.link(ob_neutro)
col_collection_1.objects.link(ob_fase)
col_collection_1.objects.link(ob_acople)

# ---- scene / render settings (as saved in the file)
scene.frame_start = 1; scene.frame_end = 250; scene.frame_set(1)
scene.render.engine = 'BLENDER_EEVEE_NEXT'
scene.render.resolution_percentage = 50
scene.render.dither_intensity = 0.0
scene.cycles.use_denoising = False
scene.cycles.samples = 10
scene.cycles.sampling_pattern = 'TABULATED_SOBOL'
scene.cycles.light_sampling_threshold = 0.0
scene.cycles.use_adaptive_sampling = False
scene.cycles.use_light_tree = False
scene.cycles.blur_glossy = 0.0
scene.cycles.pixel_filter_type = 'GAUSSIAN'
scene.cycles.sample_clamp_indirect = 0.0
scene.view_settings.view_transform = 'Standard'
bpy.context.view_layer.update()

# ---- added for rendering (the .blend has no active camera): camera
cam_auto = bpy.data.cameras.new('AutoCamera')
cam_auto.lens = 50.0
cam_auto.sensor_width = 36.0
cam_auto.clip_end = 1000.0
ob_auto_camera = bpy.data.objects.new('AutoCamera', cam_auto)
scene.collection.objects.link(ob_auto_camera)
ob_auto_camera.location = (11.7383, -14.086, 10.837)
ob_auto_camera.rotation_euler = (1.09748, -7.21219e-08, 0.694738)
scene.camera = ob_auto_camera
bpy.context.view_layer.update()
